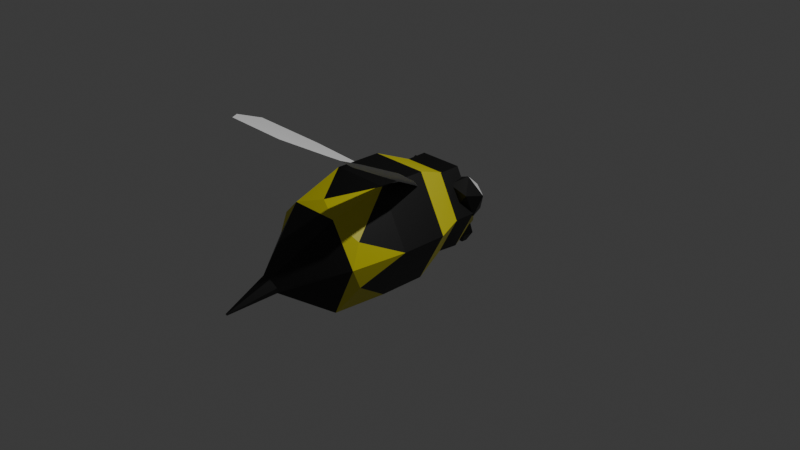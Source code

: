 # Source: Wasp.blend  (saved by Blender 4.4.32; exported with 4.5.12 LTS)
import bpy
from mathutils import Matrix  # noqa: F401  (used for matrix-valued properties, if any)

bpy.ops.wm.read_factory_settings(use_empty=True)
scene = bpy.context.scene
scene.name = 'Scene'

# ---- collections
col_collection = bpy.data.collections.new('Collection'); scene.collection.children.link(col_collection)

# ---- materials (node trees are filled in below, after node groups)
mat_material_002 = bpy.data.materials.new('Material.002')
mat_black_stripes = bpy.data.materials.new('Black stripes')
mat_yellow_stripes = bpy.data.materials.new('Yellow stripes')
mat_eyes_glow = bpy.data.materials.new('Eyes glow')

# ---- material node trees
mat_material_002.use_nodes = True; mat_material_002.node_tree.nodes.clear()
_N = mat_material_002.node_tree.nodes; _L = mat_material_002.node_tree.links
n0 = _N.new('ShaderNodeBsdfPrincipled'); n0.name = 'Principled BSDF'; n0.location = (10, 300)
n0.inputs[0].default_value = (0.0, 0.0, 0.0, 1.0)
n1 = _N.new('ShaderNodeOutputMaterial'); n1.name = 'Material Output'; n1.location = (300, 300)
_L.new(n0.outputs[0], n1.inputs[0])
n1.is_active_output = True
mat_black_stripes.use_nodes = True; mat_black_stripes.node_tree.nodes.clear()
_N = mat_black_stripes.node_tree.nodes; _L = mat_black_stripes.node_tree.links
n0 = _N.new('ShaderNodeBsdfPrincipled'); n0.name = 'Principled BSDF'; n0.location = (10, 300)
n0.inputs[0].default_value = (0.0, 0.0, 0.0, 1.0)
n1 = _N.new('ShaderNodeOutputMaterial'); n1.name = 'Material Output'; n1.location = (300, 300)
_L.new(n0.outputs[0], n1.inputs[0])
n1.is_active_output = True
mat_yellow_stripes.use_nodes = True; mat_yellow_stripes.node_tree.nodes.clear()
_N = mat_yellow_stripes.node_tree.nodes; _L = mat_yellow_stripes.node_tree.links
n0 = _N.new('ShaderNodeBsdfPrincipled'); n0.name = 'Principled BSDF'; n0.location = (10, 300)
n0.inputs[0].default_value = (0.6611, 0.6127, 0.01648, 1.0)
n1 = _N.new('ShaderNodeOutputMaterial'); n1.name = 'Material Output'; n1.location = (300, 300)
_L.new(n0.outputs[0], n1.inputs[0])
n1.is_active_output = True
mat_eyes_glow.use_nodes = True; mat_eyes_glow.node_tree.nodes.clear()
_N = mat_eyes_glow.node_tree.nodes; _L = mat_eyes_glow.node_tree.links
n0 = _N.new('ShaderNodeBsdfPrincipled'); n0.name = 'Principled BSDF'; n0.location = (10, 300)
n1 = _N.new('ShaderNodeOutputMaterial'); n1.name = 'Material Output'; n1.location = (300, 300)
_L.new(n0.outputs[0], n1.inputs[0])
n1.is_active_output = True

# ---- world
world_world = bpy.data.worlds.new('World'); scene.world = world_world
world_world.use_nodes = True; world_world.node_tree.nodes.clear()
_N = world_world.node_tree.nodes; _L = world_world.node_tree.links
n0 = _N.new('ShaderNodeOutputWorld'); n0.name = 'World Output'; n0.location = (300, 300)
n1 = _N.new('ShaderNodeBackground'); n1.name = 'Background'; n1.location = (10, 300)
n1.inputs[0].default_value = (0.05088, 0.05088, 0.05088, 1.0)
_L.new(n1.outputs[0], n0.inputs[0])
n0.is_active_output = True
world_world.color = (0.05088, 0.05088, 0.05088)
world_world.sun_shadow_jitter_overblur = 0.0

# ---- cameras
cam_camera = bpy.data.cameras.new('Camera')
cam_camera.clip_end = 100.0
cam_camera.ortho_scale = 7.314

# ---- lights
light_light = bpy.data.lights.new('Light', 'POINT')
light_light.energy = 1000.0
light_light.shadow_soft_size = 0.1

# ---- meshes
me_cube_005 = bpy.data.meshes.new('Cube.005')
me_cube_005.from_pydata([(0.154, 0.8947, -0.2959), (0.1455, 0.9447, -0.4268), (0.154, 0.8123, -0.2959), (0.1455, 0.8123, -0.4268), (0.06972, 0.8947, -0.2944), (0.06972, 0.9447, -0.4268), (0.06972, 0.8123, -0.2944), (0.06972, 0.8123, -0.4268), (0.08889, 0.9113, -0.5266), (0.08889, 0.8457, -0.5266), (0.05132, 0.8457, -0.5266), (0.05132, 0.9113, -0.5266)], [], [(0, 1, 3, 2), (2, 3, 7, 6), (6, 7, 5, 4), (4, 5, 1, 0), (2, 6, 4, 0), (7, 3, 9, 10), (10, 9, 8, 11), (5, 7, 10, 11), (3, 1, 8, 9), (1, 5, 11, 8)])
_uv = me_cube_005.uv_layers.new(name='UVMap')
_uv.uv.foreach_set('vector', [0.375, 0.09437, 0.625, 0.0, 0.625, 0.25, 0.375, 0.25, 0.375, 0.25, 0.625, 0.25, 0.625, 0.5, 0.375, 0.5, 0.375, 0.5, 0.625, 0.5, 0.625, 0.75, 0.375, 0.6556, 0.375, 0.6556, 0.625, 0.75, 0.625, 1.0, 0.375, 1.0, 0.125, 0.5, 0.375, 0.5, 0.375, 0.6556, 0.125, 0.6556, 0.625, 0.5, 0.625, 0.25, 0.625, 0.25, 0.625, 0.5, 0.625, 0.5, 0.875, 0.5, 0.875, 0.75, 0.625, 0.75, 0.625, 0.75, 0.625, 0.5, 0.625, 0.5, 0.625, 0.75, 0.625, 0.25, 0.625, 0.0, 0.625, 0.0, 0.625, 0.25, 0.625, 1.0, 0.625, 0.75, 0.625, 0.75, 0.625, 1.0])
me_cube_005.materials.append(mat_material_002)
me_cube_005.materials.append(mat_black_stripes)
me_cube_005.materials.append(mat_yellow_stripes)
me_cube_005.materials.append(mat_eyes_glow)
me_cube_005.materials.append(None)
me_cube_005.update()
me_cube_001 = bpy.data.meshes.new('Cube.001')
me_cube_001.from_pydata([(-0.2229, 0.8947, -0.2959), (-0.2229, 0.8123, -0.2959), (-0.2143, 0.9447, -0.4268), (-0.1386, 0.8947, -0.2944), (-0.1386, 0.8123, -0.2944), (-0.1386, 0.9447, -0.4268), (-0.1386, 0.8123, -0.4268), (-0.1202, 0.9113, -0.5266), (-0.1202, 0.8457, -0.5266), (-0.1578, 0.9113, -0.5266), (-0.1578, 0.8457, -0.5266), (-0.2143, 0.8123, -0.4268)], [], [(1, 0, 3, 4), (0, 1, 11, 2), (3, 0, 2, 5), (4, 3, 5, 6), (5, 7, 8, 6), (2, 9, 7, 5), (8, 7, 9, 10), (11, 10, 9, 2), (6, 8, 10, 11), (1, 4, 6, 11)])
_uv = me_cube_001.uv_layers.new(name='UVMap')
_uv.uv.foreach_set('vector', [0.125, 0.5, 0.125, 0.6556, 0.375, 0.6556, 0.375, 0.5, 0.375, 0.09437, 0.375, 0.25, 0.625, 0.25, 0.625, 0.0, 0.375, 0.6556, 0.375, 1.0, 0.625, 1.0, 0.625, 0.75, 0.375, 0.5, 0.375, 0.6556, 0.625, 0.75, 0.625, 0.5, 0.625, 0.75, 0.625, 0.75, 0.625, 0.5, 0.625, 0.5, 0.625, 1.0, 0.625, 1.0, 0.625, 0.75, 0.625, 0.75, 0.625, 0.5, 0.625, 0.75, 0.875, 0.75, 0.875, 0.5, 0.625, 0.25, 0.625, 0.25, 0.625, 0.0, 0.625, 0.0, 0.625, 0.5, 0.625, 0.5, 0.625, 0.25, 0.625, 0.25, 0.375, 0.25, 0.375, 0.5, 0.625, 0.5, 0.625, 0.25])
me_cube_001.materials.append(mat_material_002)
me_cube_001.materials.append(mat_black_stripes)
me_cube_001.materials.append(mat_yellow_stripes)
me_cube_001.materials.append(mat_eyes_glow)
me_cube_001.materials.append(None)
me_cube_001.update()
me_cube_002 = bpy.data.meshes.new('Cube.002')
me_cube_002.from_pydata([(0.08385, -1.612, -0.2043), (0.01542, -1.575, -0.3228), (0.6813, -1.059, -0.009663), (0.01542, -1.65, -0.08573), (-0.04002, -2.122, -0.3656), (-0.04652, -2.118, -0.3768), (-0.04652, -2.126, -0.3543), (-0.05952, -2.126, -0.3543), (-0.06602, -2.122, -0.3656), (-0.1215, -1.65, -0.08573), (-0.1899, -1.612, -0.2043), (-0.4202, -1.059, 0.5691), (-0.4855, -0.4808, 0.8032), (0.3142, -1.059, 0.5691), (-0.7874, -1.059, -0.009663), (-0.9181, -0.4808, 0.0175), (-0.4202, -1.059, -0.7648), (-0.4855, -0.4808, -0.7682), (-0.1215, -1.575, -0.3228), (0.3142, -1.059, -0.7648), (0.3795, -0.4808, -0.7682), (0.3795, 0.02955, -0.7682), (0.812, -0.4808, 0.0175), (0.812, 0.02955, 0.0175), (0.3795, -0.4808, 0.8032), (0.3795, 0.02955, 0.8032), (-0.4855, 0.02955, 0.8032), (0.2582, 0.4428, 0.5828), (-0.3642, 0.4428, 0.5828), (0.5693, 0.4428, 0.0175), (0.2582, 0.4428, -0.5478), (-0.3642, 0.4428, -0.5478), (-0.4855, 0.02955, -0.7682), (-0.6754, 0.4428, 0.0175), (-0.9181, 0.02955, 0.0175), (-0.05952, -2.118, -0.3768), (-0.0478, -0.9425, 0.6797), (0.5958, -0.9258, 0.3002), (-0.7018, -1.027, 0.3148), (-0.7018, -0.8933, -0.3432), (-0.05302, -0.8677, -0.7542), (0.5958, -0.9196, -0.3539)], [], [(1, 0, 4, 5), (2, 0, 1, 19), (13, 3, 0, 2), (0, 3, 6, 4), (5, 4, 6, 7, 8, 35), (3, 9, 7, 6), (9, 10, 8, 7), (14, 10, 9, 11), (11, 9, 3, 13), (15, 14, 11, 12, 38), (12, 11, 13, 24, 36), (17, 16, 14, 15, 39), (16, 18, 10, 14), (20, 19, 16, 17, 40), (19, 1, 18, 16), (22, 2, 19, 20, 41), (23, 22, 41, 20, 21), (21, 20, 40, 17, 32), (25, 24, 37, 22, 23), (24, 13, 2, 22, 37), (26, 12, 36, 24, 25), (27, 25, 23, 29), (28, 26, 25, 27), (29, 30, 31, 33, 28, 27), (29, 23, 21, 30), (30, 21, 32, 31), (31, 32, 34, 33), (33, 34, 26, 28), (32, 17, 39, 15, 34), (34, 15, 38, 12, 26), (18, 1, 5, 35), (10, 18, 35, 8)])
me_cube_002.polygons.foreach_set('material_index', [1, 1, 1, 1, 1, 1, 1, 1, 1, 2, 2, 2, 1, 2, 1, 2, 1, 1, 1, 2, 1, 2, 2, 2, 2, 2, 2, 2, 1, 1, 1, 1])
_uv = me_cube_002.uv_layers.new(name='UVMap')
_uv.uv.foreach_set('vector', [0.8333, 1.0, 1.0, 1.0, 1.0, 1.0, 0.8333, 1.0, 1.006, 0.9215, 1.0, 1.0, 0.8333, 1.0, 0.8333, 0.9215, 0.1667, 0.9215, 0.1667, 1.0, -8.941e-08, 1.0, -0.006045, 0.9215, -8.941e-08, 1.0, 0.1667, 1.0, 0.1667, 1.0, -8.941e-08, 1.0, 0.4578, 0.37, 0.25, 0.49, 0.04215, 0.37, 0.04215, 0.13, 0.25, 0.01, 0.4578, 0.13, 0.1667, 1.0, 0.3333, 1.0, 0.3333, 1.0, 0.1667, 1.0, 0.3333, 1.0, 0.5, 1.0, 0.5, 1.0, 0.3333, 1.0, 0.5, 0.9215, 0.5, 1.0, 0.3333, 1.0, 0.3333, 0.9215, 0.3333, 0.9215, 0.3333, 1.0, 0.1667, 1.0, 0.1667, 0.9215, 0.5, 0.8452, 0.5, 0.9215, 0.3333, 0.9215, 0.3333, 0.8452, 0.4167, 0.8452, 0.3333, 0.8452, 0.3333, 0.9215, 0.1667, 0.9215, 0.1667, 0.8452, 0.25, 0.8452, 0.6667, 0.8452, 0.6667, 0.9215, 0.5, 0.9215, 0.5, 0.8452, 0.5833, 0.8452, 0.6667, 0.9215, 0.6667, 1.0, 0.5, 1.0, 0.5, 0.9215, 0.8333, 0.8452, 0.8333, 0.9215, 0.6667, 0.9215, 0.6667, 0.8452, 0.75, 0.8452, 0.8333, 0.9215, 0.8333, 1.0, 0.6667, 1.0, 0.6667, 0.9215, 1.012, 0.8452, 1.006, 0.9215, 0.8333, 0.9215, 0.8333, 0.8452, 0.9226, 0.8452, 1.012, 0.6548, 1.012, 0.8452, 0.9226, 0.8452, 0.8333, 0.8452, 0.8333, 0.6548, 0.8333, 0.6548, 0.8333, 0.8452, 0.75, 0.8452, 0.6667, 0.8452, 0.6667, 0.6548, 0.1667, 0.6548, 0.1667, 0.8452, 0.07738, 0.8452, -0.01191, 0.8452, -0.01191, 0.6548, 0.1667, 0.8452, 0.1667, 0.9215, -0.006045, 0.9215, -0.01191, 0.8452, 0.07738, 0.8452, 0.3333, 0.6548, 0.3333, 0.8452, 0.25, 0.8452, 0.1667, 0.8452, 0.1667, 0.6548, 0.1667, 0.5682, 0.1667, 0.6548, -0.01191, 0.6548, -0.005253, 0.5682, 0.3333, 0.5682, 0.3333, 0.6548, 0.1667, 0.6548, 0.1667, 0.5682, -0.005253, 0.5682, 0.8333, 0.5682, 0.6667, 0.5682, 0.5, 0.5682, 0.3333, 0.5682, 0.1667, 0.5682, 1.005, 0.5682, 1.012, 0.6548, 0.8333, 0.6548, 0.8333, 0.5682, 0.8333, 0.5682, 0.8333, 0.6548, 0.6667, 0.6548, 0.6667, 0.5682, 0.6667, 0.5682, 0.6667, 0.6548, 0.5, 0.6548, 0.5, 0.5682, 0.5, 0.5682, 0.5, 0.6548, 0.3333, 0.6548, 0.3333, 0.5682, 0.6667, 0.6548, 0.6667, 0.8452, 0.5833, 0.8452, 0.5, 0.8452, 0.5, 0.6548, 0.5, 0.6548, 0.5, 0.8452, 0.4167, 0.8452, 0.3333, 0.8452, 0.3333, 0.6548, 0.6667, 1.0, 0.8333, 1.0, 0.8333, 1.0, 0.6667, 1.0, 0.5, 1.0, 0.6667, 1.0, 0.6667, 1.0, 0.5, 1.0])
me_cube_002.materials.append(mat_material_002)
me_cube_002.materials.append(mat_black_stripes)
me_cube_002.materials.append(mat_yellow_stripes)
me_cube_002.materials.append(mat_eyes_glow)
me_cube_002.materials.append(None)
me_cube_002.update()
me_cube_003 = bpy.data.meshes.new('Cube.003')
me_cube_003.from_pydata([(0.4487, 0.3303, 0.01527), (0.2071, 0.3303, -0.4235), (0.2071, 0.3303, 0.454), (0.4487, 0.6193, 0.01527), (0.181, 0.9083, -0.2569), (0.2071, 0.6193, -0.4461), (0.2071, 0.6193, 0.4622), (0.1101, 0.9083, -0.2013), (-0.276, 0.6193, 0.4622), (-0.179, 0.9083, -0.2013), (-0.276, 0.3303, 0.454), (-0.5175, 0.6193, 0.01527), (-0.5175, 0.3303, 0.01527), (-0.2498, 0.9083, -0.2768), (-0.276, 0.6193, -0.4461), (-0.179, 0.9083, -0.3576), (-0.276, 0.3303, -0.4235), (0.1101, 0.9083, -0.3576)], [], [(0, 1, 5, 3), (0, 2, 10, 12, 16, 1), (2, 0, 3, 6), (3, 5, 17, 4), (6, 3, 4, 7), (10, 2, 6, 8), (8, 6, 7, 9), (11, 8, 9, 13), (12, 10, 8, 11), (16, 12, 11, 14), (14, 11, 13, 15), (5, 14, 15, 17), (1, 16, 14, 5), (4, 17, 15, 13, 9, 7)])
me_cube_003.polygons.foreach_set('material_index', [1, 1, 1, 2, 1, 1, 2, 1, 1, 1, 2, 2, 1, 1])
_uv = me_cube_003.uv_layers.new(name='UVMap')
_uv.uv.foreach_set('vector', [0.75, 0.49, 0.9578, 0.37, 0.9578, 0.37, 0.75, 0.49, 0.75, 0.49, 0.5422, 0.37, 0.5422, 0.13, 0.75, 0.01, 0.9578, 0.13, 0.9578, 0.37, 0.5422, 0.37, 0.75, 0.49, 0.75, 0.49, 0.5422, 0.37, 0.75, 0.49, 0.9578, 0.37, 0.9578, 0.37, 0.75, 0.49, 0.5422, 0.37, 0.75, 0.49, 0.75, 0.49, 0.5422, 0.37, 0.5422, 0.13, 0.5422, 0.37, 0.5422, 0.37, 0.5422, 0.13, 0.5422, 0.13, 0.5422, 0.37, 0.5422, 0.37, 0.5422, 0.13, 0.75, 0.01, 0.5422, 0.13, 0.5422, 0.13, 0.75, 0.01, 0.75, 0.01, 0.5422, 0.13, 0.5422, 0.13, 0.75, 0.01, 0.9578, 0.13, 0.75, 0.01, 0.75, 0.01, 0.9578, 0.13, 0.9578, 0.13, 0.75, 0.01, 0.75, 0.01, 0.9578, 0.13, 0.9578, 0.37, 0.9578, 0.13, 0.9578, 0.13, 0.9578, 0.37, 0.9578, 0.37, 0.9578, 0.13, 0.9578, 0.13, 0.9578, 0.37, 0.75, 0.49, 0.9578, 0.37, 0.9578, 0.13, 0.75, 0.01, 0.5422, 0.13, 0.5422, 0.37])
me_cube_003.materials.append(mat_material_002)
me_cube_003.materials.append(mat_black_stripes)
me_cube_003.materials.append(mat_yellow_stripes)
me_cube_003.materials.append(mat_eyes_glow)
me_cube_003.materials.append(None)
me_cube_003.update()
me_cube_004 = bpy.data.meshes.new('Cube.004')
me_cube_004.from_pydata([(0.537, 0.0365, 0.2619), (0.4826, 0.03892, 0.5157), (0.6793, 0.07568, 0.4362), (0.6793, 0.1946, 0.1787), (0.3611, 0.1352, 0.3075), (0.4826, 0.2314, 0.09917), (0.3947, 0.3543, 0.2525), (0.5913, 0.3911, 0.1729), (0.7128, 0.2948, 0.3812), (0.537, 0.3935, 0.4268), (0.5913, 0.1986, 0.5895), (0.3947, 0.2353, 0.5099)], [], [(0, 1, 4), (0, 2, 1), (2, 0, 3), (0, 5, 3), (0, 4, 5), (5, 4, 6), (3, 5, 7), (5, 6, 7), (3, 7, 8), (7, 6, 9), (8, 7, 9), (11, 10, 9), (10, 8, 9), (6, 11, 9), (4, 11, 6), (4, 1, 11), (1, 10, 11), (1, 2, 10), (2, 8, 10), (2, 3, 8)])
me_cube_004.polygons.foreach_set('material_index', [1, 1, 1, 1, 1, 1, 1, 1, 1, 1, 1, 1, 3, 1, 1, 1, 1, 1, 1, 1])
_uv = me_cube_004.uv_layers.new(name='UVMap')
_uv.uv.foreach_set('vector', [0.9091, 0.0, 1.0, 0.1575, 0.8182, 0.1575, 0.1818, 0.0, 0.2727, 0.1575, 0.09091, 0.1575, 0.2727, 0.1575, 0.3636, 0.0, 0.4545, 0.1575, 0.5455, 0.0, 0.6364, 0.1575, 0.4545, 0.1575, 0.7273, 0.0, 0.8182, 0.1575, 0.6364, 0.1575, 0.6364, 0.1575, 0.8182, 0.1575, 0.7273, 0.3149, 0.4545, 0.1575, 0.6364, 0.1575, 0.5455, 0.3149, 0.6364, 0.1575, 0.7273, 0.3149, 0.5455, 0.3149, 0.4545, 0.1575, 0.5455, 0.3149, 0.3636, 0.3149, 0.5455, 0.3149, 0.7273, 0.3149, 0.6364, 0.4724, 0.3636, 0.3149, 0.5455, 0.3149, 0.4545, 0.4724, 0.0, 0.3149, 0.1818, 0.3149, 0.09091, 0.4724, 0.1818, 0.3149, 0.3636, 0.3149, 0.2727, 0.4724, 0.7273, 0.3149, 0.9091, 0.3149, 0.8182, 0.4724, 0.8182, 0.1575, 0.9091, 0.3149, 0.7273, 0.3149, 0.8182, 0.1575, 1.0, 0.1575, 0.9091, 0.3149, 0.09091, 0.1575, 0.1818, 0.3149, 0.0, 0.3149, 0.09091, 0.1575, 0.2727, 0.1575, 0.1818, 0.3149, 0.2727, 0.1575, 0.3636, 0.3149, 0.1818, 0.3149, 0.2727, 0.1575, 0.4545, 0.1575, 0.3636, 0.3149])
me_cube_004.materials.append(mat_material_002)
me_cube_004.materials.append(mat_black_stripes)
me_cube_004.materials.append(mat_yellow_stripes)
me_cube_004.materials.append(mat_eyes_glow)
me_cube_004.materials.append(None)
me_cube_004.update()
me_cube_006 = bpy.data.meshes.new('Cube.006')
me_cube_006.from_pydata([(-0.643, 0.0365, 0.2619), (-0.5887, 0.03892, 0.5157), (-0.7853, 0.07568, 0.4362), (-0.7853, 0.1946, 0.1787), (-0.4672, 0.1352, 0.3075), (-0.5887, 0.2314, 0.09917), (-0.5008, 0.3543, 0.2525), (-0.6974, 0.3911, 0.1729), (-0.8189, 0.2948, 0.3812), (-0.643, 0.3935, 0.4268), (-0.6974, 0.1986, 0.5895), (-0.5008, 0.2353, 0.5099)], [], [(0, 4, 1), (0, 1, 2), (2, 3, 0), (0, 3, 5), (0, 5, 4), (5, 6, 4), (3, 7, 5), (5, 7, 6), (3, 8, 7), (7, 9, 6), (8, 9, 7), (11, 9, 10), (10, 9, 8), (6, 9, 11), (4, 6, 11), (4, 11, 1), (1, 11, 10), (1, 10, 2), (2, 10, 8), (2, 8, 3)])
me_cube_006.polygons.foreach_set('material_index', [1, 1, 1, 1, 1, 1, 1, 1, 1, 1, 1, 1, 3, 1, 1, 1, 1, 1, 1, 1])
_uv = me_cube_006.uv_layers.new(name='UVMap')
_uv.uv.foreach_set('vector', [0.9091, 0.0, 0.8182, 0.1575, 1.0, 0.1575, 0.1818, 0.0, 0.09091, 0.1575, 0.2727, 0.1575, 0.2727, 0.1575, 0.4545, 0.1575, 0.3636, 0.0, 0.5455, 0.0, 0.4545, 0.1575, 0.6364, 0.1575, 0.7273, 0.0, 0.6364, 0.1575, 0.8182, 0.1575, 0.6364, 0.1575, 0.7273, 0.3149, 0.8182, 0.1575, 0.4545, 0.1575, 0.5455, 0.3149, 0.6364, 0.1575, 0.6364, 0.1575, 0.5455, 0.3149, 0.7273, 0.3149, 0.4545, 0.1575, 0.3636, 0.3149, 0.5455, 0.3149, 0.5455, 0.3149, 0.6364, 0.4724, 0.7273, 0.3149, 0.3636, 0.3149, 0.4545, 0.4724, 0.5455, 0.3149, 0.0, 0.3149, 0.09091, 0.4724, 0.1818, 0.3149, 0.1818, 0.3149, 0.2727, 0.4724, 0.3636, 0.3149, 0.7273, 0.3149, 0.8182, 0.4724, 0.9091, 0.3149, 0.8182, 0.1575, 0.7273, 0.3149, 0.9091, 0.3149, 0.8182, 0.1575, 0.9091, 0.3149, 1.0, 0.1575, 0.09091, 0.1575, 0.0, 0.3149, 0.1818, 0.3149, 0.09091, 0.1575, 0.1818, 0.3149, 0.2727, 0.1575, 0.2727, 0.1575, 0.1818, 0.3149, 0.3636, 0.3149, 0.2727, 0.1575, 0.3636, 0.3149, 0.4545, 0.1575])
me_cube_006.materials.append(mat_material_002)
me_cube_006.materials.append(mat_black_stripes)
me_cube_006.materials.append(mat_yellow_stripes)
me_cube_006.materials.append(mat_eyes_glow)
me_cube_006.materials.append(None)
me_cube_006.update()
me_cube_007 = bpy.data.meshes.new('Cube.007')
me_cube_007.from_pydata([(-0.03299, -0.0793, -0.0499), (-0.03299, 0.1403, -0.0499), (0.3809, -0.3172, 0.1892), (0.8462, -0.5464, 0.4581), (0.3809, 0.3782, 0.1892), (0.9139, 0.4817, 0.4972), (1.192, -0.03546, 0.6581), (1.26, -0.3976, 0.6972)], [], [(0, 2, 4, 1), (2, 3, 5, 4), (3, 7, 6, 5)])
me_cube_007.polygons.foreach_set('material_index', [4, 4, 4])
_uv = me_cube_007.uv_layers.new(name='UVMap')
_uv.uv.foreach_set('vector', [0.0, 0.0, 0.3201, -0.04688, 0.3201, 1.047, 0.0, 1.0, 0.3201, -0.04688, 0.6799, -0.03444, 0.6799, 1.034, 0.3201, 1.047, 0.6799, -0.03444, 1.0, 0.0, 1.0, 1.0, 0.6799, 1.034])
me_cube_007.materials.append(mat_material_002)
me_cube_007.materials.append(mat_black_stripes)
me_cube_007.materials.append(mat_yellow_stripes)
me_cube_007.materials.append(mat_eyes_glow)
me_cube_007.materials.append(None)
me_cube_007.update()
me_cube_008 = bpy.data.meshes.new('Cube.008')
me_cube_008.from_pydata([(-0.02366, -0.08959, -0.09796), (-0.02366, 0.13, -0.09796), (-0.4376, -0.3275, 0.1412), (-0.9029, -0.5567, 0.41), (-0.4376, 0.3679, 0.1412), (-0.9706, 0.4714, 0.4491), (-1.249, -0.04575, 0.61), (-1.317, -0.4078, 0.6491)], [], [(0, 1, 4, 2), (2, 4, 5, 3), (3, 5, 6, 7)])
me_cube_008.polygons.foreach_set('material_index', [4, 4, 4])
_uv = me_cube_008.uv_layers.new(name='UVMap')
_uv.uv.foreach_set('vector', [0.0, 0.0, 0.0, 1.0, 0.3201, 1.047, 0.3201, -0.04688, 0.3201, -0.04688, 0.3201, 1.047, 0.6799, 1.034, 0.6799, -0.03444, 0.6799, -0.03444, 0.6799, 1.034, 1.0, 1.0, 1.0, 0.0])
me_cube_008.materials.append(mat_material_002)
me_cube_008.materials.append(mat_black_stripes)
me_cube_008.materials.append(mat_yellow_stripes)
me_cube_008.materials.append(mat_eyes_glow)
me_cube_008.materials.append(None)
me_cube_008.update()

# ---- objects
ob_light = bpy.data.objects.new('Light', light_light)
ob_camera = bpy.data.objects.new('Camera', cam_camera)
ob_cube = bpy.data.objects.new('Cube', me_cube_005)
ob_cube_001 = bpy.data.objects.new('Cube.001', me_cube_001)
ob_cube_002 = bpy.data.objects.new('Cube.002', me_cube_002)
ob_cube_003 = bpy.data.objects.new('Cube.003', me_cube_003)
ob_cube_004 = bpy.data.objects.new('Cube.004', me_cube_004)
ob_cube_005 = bpy.data.objects.new('Cube.005', me_cube_006)
ob_cube_006 = bpy.data.objects.new('Cube.006', me_cube_007)
ob_cube_007 = bpy.data.objects.new('Cube.007', me_cube_008)

# ---- transforms, parenting, visibility, modifiers, constraints
ob_light.location = (4.076, 1.005, 5.904)
ob_light.rotation_euler = (0.6503, 0.05522, 1.866)
ob_light.lock_rotations_4d = False
ob_light.empty_display_type = 'ARROWS'
ob_light.color = (0.0, 0.0, 0.0, 0.0)
ob_light.lineart.crease_threshold = 0.0
ob_camera.location = (7.359, -6.926, 4.958)
ob_camera.rotation_euler = (1.109, 0.0, 0.8149)
ob_camera.lock_rotations_4d = False
ob_camera.empty_display_type = 'ARROWS'
ob_camera.color = (0.0, 0.0, 0.0, 0.0)
ob_camera.display_type = 'WIRE'
ob_camera.lineart.crease_threshold = 0.0
ob_cube.location = (0.0, 0.0, 0.0)
ob_cube_001.location = (0.0, 0.0, 0.0)
ob_cube_002.location = (0.0, 0.0, 0.0)
ob_cube_002.scale = (0.7359, 1.0, 0.7483)
ob_cube_003.location = (0.0, 0.0, 0.0)
ob_cube_004.location = (-0.2344, 0.4287, -0.1969)
ob_cube_005.location = (0.2847, 0.4287, -0.1969)
ob_cube_006.location = (0.3053, -0.1355, 0.553)
ob_cube_006.rotation_euler = (0.0, -0.0, -1.112)
ob_cube_006.scale = (1.0, 0.4594, 1.0)
ob_cube_007.location = (-0.3547, -0.1407, 0.601)
ob_cube_007.rotation_euler = (0.0, -0.0, 1.103)
ob_cube_007.scale = (1.0, 0.4942, 1.0)

# ---- collection membership
col_collection.objects.link(ob_light)
col_collection.objects.link(ob_camera)
col_collection.objects.link(ob_cube)
col_collection.objects.link(ob_cube_001)
col_collection.objects.link(ob_cube_002)
col_collection.objects.link(ob_cube_003)
col_collection.objects.link(ob_cube_004)
col_collection.objects.link(ob_cube_005)
col_collection.objects.link(ob_cube_006)
col_collection.objects.link(ob_cube_007)

# ---- scene / render settings (as saved in the file)
scene.camera = ob_camera
scene.frame_start = 1; scene.frame_end = 250; scene.frame_set(1)
scene.render.engine = 'BLENDER_EEVEE_NEXT'
bpy.context.view_layer.update()
